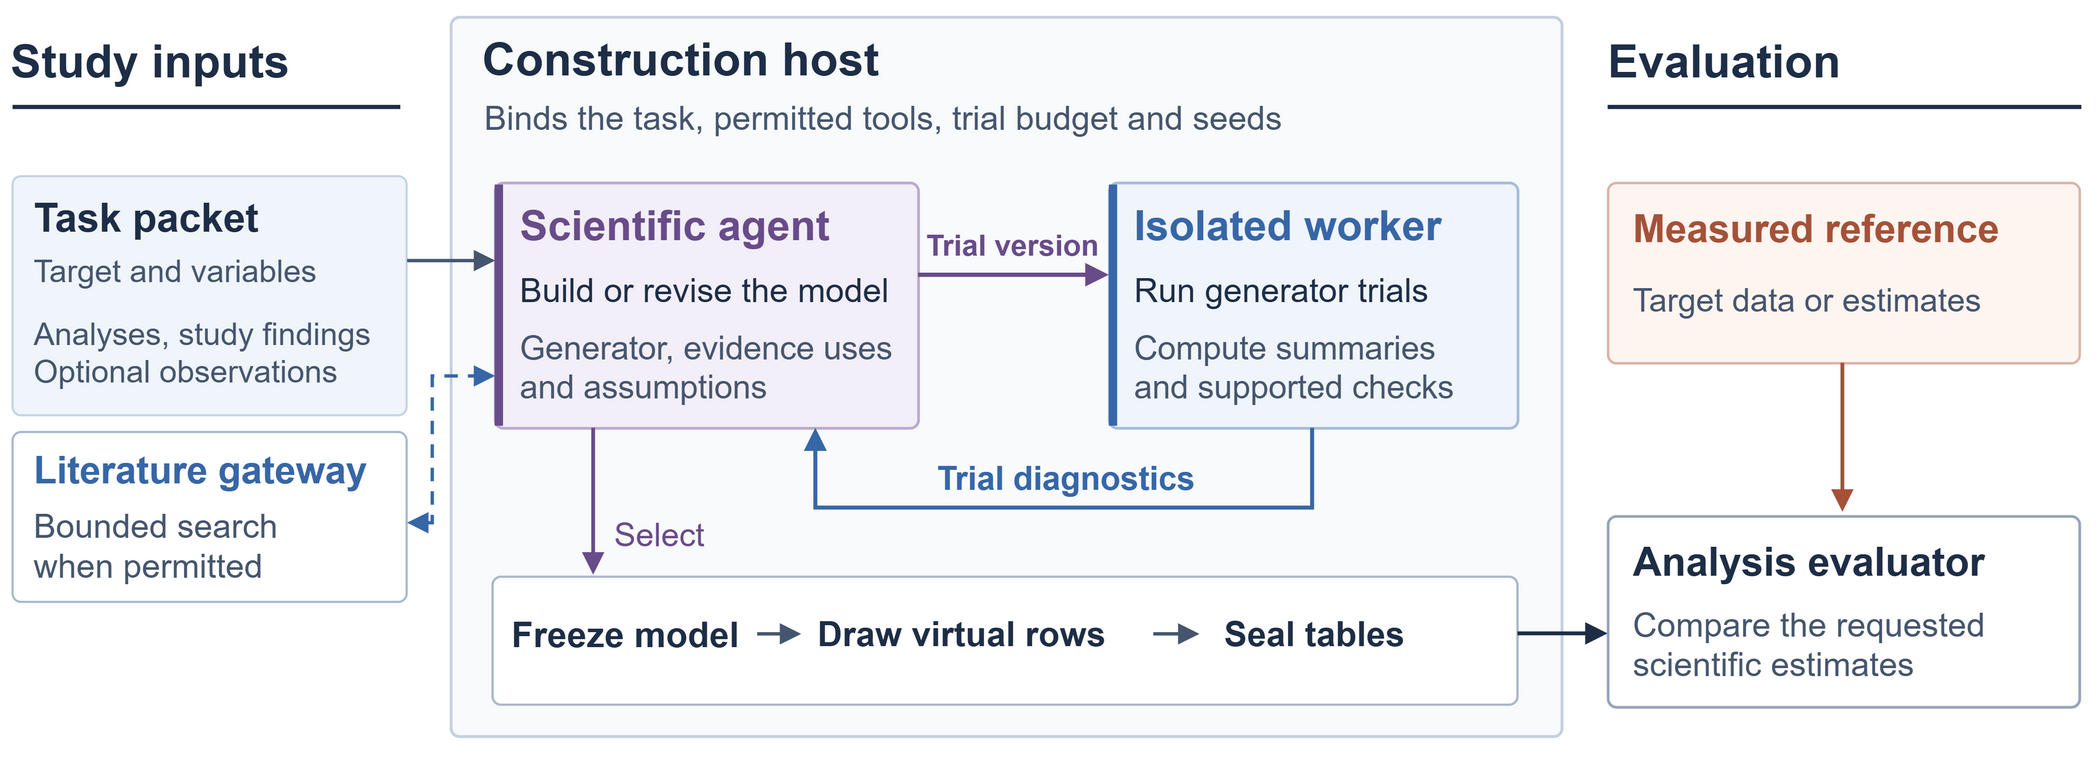

The diagram above was exported from draw.io. Its source (the exported page's mxGraphModel, read from the mxfile embedded in the PNG):
<mxGraphModel adaptiveColors="auto" page="1" pageScale="1" pageWidth="1000" pageHeight="359" background="#FFFFFF" grid="1" gridSize="10">
  <root>
    <mxCell id="0" />
    <mxCell id="1" parent="0" />
    <mxCell id="paper" parent="1" value="" style="html=1;rounded=0;arcSize=8;absoluteArcSize=1;fillColor=#ffffff;strokeColor=none;strokeWidth=1;" vertex="1">
      <mxGeometry x="0" y="0" width="1000" height="359" as="geometry" />
    </mxCell>
    <mxCell id="host" parent="1" value="" style="html=1;rounded=1;arcSize=8;absoluteArcSize=1;fillColor=#f8fafc;strokeColor=#c5d0df;strokeWidth=1.35;" vertex="1">
      <mxGeometry x="215" y="8" width="530" height="343" as="geometry" />
    </mxCell>
    <mxCell id="host-title" parent="1" value="Construction host" style="html=1;text;whiteSpace=wrap;overflow=visible;spacing=0;align=left;verticalAlign=middle;fontFamily=Arial;fontSize=22;fontColor=#1e2e47;fontStyle=1;fillColor=none;strokeColor=none;" vertex="1">
      <mxGeometry x="230" y="15" width="330" height="26" as="geometry" />
    </mxCell>
    <mxCell id="host-desc" parent="1" value="Binds the task, permitted tools, trial budget and seeds" style="html=1;text;whiteSpace=wrap;overflow=visible;spacing=0;align=left;verticalAlign=middle;fontFamily=Arial;fontSize=16;fontColor=#46566e;fontStyle=0;fillColor=none;strokeColor=none;" vertex="1">
      <mxGeometry x="231" y="45" width="503" height="22" as="geometry" />
    </mxCell>
    <mxCell id="in-head" parent="1" value="Study inputs" style="html=1;text;whiteSpace=wrap;overflow=visible;spacing=0;align=left;verticalAlign=middle;fontFamily=Arial;fontSize=22;fontColor=#1e2e47;fontStyle=1;fillColor=none;strokeColor=none;" vertex="1">
      <mxGeometry x="5" y="16" width="190" height="26" as="geometry" />
    </mxCell>
    <mxCell id="in-rule" parent="1" value="" style="html=1;rounded=0;arcSize=8;absoluteArcSize=1;fillColor=#1e2e47;strokeColor=none;strokeWidth=1;" vertex="1">
      <mxGeometry x="6" y="50" width="185" height="2" as="geometry" />
    </mxCell>
    <mxCell id="eval-head" parent="1" value="Evaluation" style="html=1;text;whiteSpace=wrap;overflow=visible;spacing=0;align=left;verticalAlign=middle;fontFamily=Arial;fontSize=22;fontColor=#1e2e47;fontStyle=1;fillColor=none;strokeColor=none;" vertex="1">
      <mxGeometry x="767" y="16" width="229" height="26" as="geometry" />
    </mxCell>
    <mxCell id="eval-rule" parent="1" value="" style="html=1;rounded=0;arcSize=8;absoluteArcSize=1;fillColor=#1e2e47;strokeColor=none;strokeWidth=1;" vertex="1">
      <mxGeometry x="767" y="50" width="226" height="2" as="geometry" />
    </mxCell>
    <mxCell id="in-task-bg" parent="1" value="" style="html=1;rounded=1;arcSize=8;absoluteArcSize=1;fillColor=#f0f5fb;strokeColor=#c3d4e8;strokeWidth=1;" vertex="1">
      <mxGeometry x="6" y="84" width="188" height="114" as="geometry" />
    </mxCell>
    <mxCell id="in-task-title" parent="1" value="Task packet" style="html=1;text;whiteSpace=wrap;overflow=visible;spacing=0;align=left;verticalAlign=middle;fontFamily=Arial;fontSize=19;fontColor=#1e2e47;fontStyle=1;fillColor=none;strokeColor=none;" vertex="1">
      <mxGeometry x="16" y="92" width="168" height="24" as="geometry" />
    </mxCell>
    <mxCell id="in-task-row1" parent="1" value="Target and variables" style="html=1;text;whiteSpace=wrap;overflow=visible;spacing=0;align=left;verticalAlign=middle;fontFamily=Arial;fontSize=15;fontColor=#46566e;fontStyle=0;fillColor=none;strokeColor=none;" vertex="1">
      <mxGeometry x="16" y="118" width="170" height="22" as="geometry" />
    </mxCell>
    <mxCell id="in-task-row2" parent="1" value="Analyses, study findings&lt;br/&gt;Optional observations" style="html=1;text;whiteSpace=wrap;overflow=visible;spacing=0;align=left;verticalAlign=middle;fontFamily=Arial;fontSize=15;fontColor=#46566e;fontStyle=0;fillColor=none;strokeColor=none;" vertex="1">
      <mxGeometry x="16" y="146" width="170" height="44" as="geometry" />
    </mxCell>
    <mxCell id="in-search-bg" parent="1" value="" style="html=1;rounded=1;arcSize=8;absoluteArcSize=1;fillColor=#ffffff;strokeColor=#a5b8d1;strokeWidth=1;" vertex="1">
      <mxGeometry x="6" y="206" width="188" height="81" as="geometry" />
    </mxCell>
    <mxCell id="in-search-title" parent="1" value="Literature gateway" style="html=1;text;whiteSpace=wrap;overflow=visible;spacing=0;align=left;verticalAlign=middle;fontFamily=Arial;fontSize=18;fontColor=#3767a7;fontStyle=1;fillColor=none;strokeColor=none;" vertex="1">
      <mxGeometry x="16" y="213" width="174" height="23" as="geometry" />
    </mxCell>
    <mxCell id="in-search-note" parent="1" value="Bounded search&lt;br/&gt;when permitted" style="html=1;text;whiteSpace=wrap;overflow=visible;spacing=0;align=left;verticalAlign=middle;fontFamily=Arial;fontSize=16;fontColor=#46566e;fontStyle=0;fillColor=none;strokeColor=none;" vertex="1">
      <mxGeometry x="16" y="242" width="168" height="36" as="geometry" />
    </mxCell>
    <mxCell id="agent-bg" parent="1" value="" style="html=1;rounded=1;arcSize=8;absoluteArcSize=1;fillColor=#f3eff8;strokeColor=#bbaad1;strokeWidth=1.3;" vertex="1">
      <mxGeometry x="236" y="87" width="202" height="117" as="geometry" />
    </mxCell>
    <mxCell id="agent-accent" parent="1" value="" style="html=1;rounded=0;arcSize=8;absoluteArcSize=1;fillColor=#694c8a;strokeColor=none;strokeWidth=1;" vertex="1">
      <mxGeometry x="236" y="88" width="4" height="115" as="geometry" />
    </mxCell>
    <mxCell id="agent-title" parent="1" value="Scientific agent" style="html=1;text;whiteSpace=wrap;overflow=visible;spacing=0;align=left;verticalAlign=middle;fontFamily=Arial;fontSize=20;fontColor=#694c8a;fontStyle=1;fillColor=none;strokeColor=none;" vertex="1">
      <mxGeometry x="248" y="95" width="181" height="24" as="geometry" />
    </mxCell>
    <mxCell id="agent-act" parent="1" value="Build or revise the model" style="html=1;text;whiteSpace=wrap;overflow=visible;spacing=0;align=left;verticalAlign=middle;fontFamily=Arial;fontSize=16;fontColor=#1e2e47;fontStyle=0;fillColor=none;strokeColor=none;" vertex="1">
      <mxGeometry x="248" y="127" width="181" height="21" as="geometry" />
    </mxCell>
    <mxCell id="agent-outputs" parent="1" value="Generator, evidence uses&lt;br/&gt;and assumptions" style="html=1;text;whiteSpace=wrap;overflow=visible;spacing=0;align=left;verticalAlign=middle;fontFamily=Arial;fontSize=15.6;fontColor=#46566e;fontStyle=0;fillColor=none;strokeColor=none;" vertex="1">
      <mxGeometry x="248" y="153" width="184" height="43" as="geometry" />
    </mxCell>
    <mxCell id="work-bg" parent="1" value="" style="html=1;rounded=1;arcSize=8;absoluteArcSize=1;fillColor=#f0f5fb;strokeColor=#a6bddb;strokeWidth=1.3;" vertex="1">
      <mxGeometry x="529" y="87" width="195" height="117" as="geometry" />
    </mxCell>
    <mxCell id="work-accent" parent="1" value="" style="html=1;rounded=0;arcSize=8;absoluteArcSize=1;fillColor=#3767a7;strokeColor=none;strokeWidth=1;" vertex="1">
      <mxGeometry x="529" y="88" width="4" height="115" as="geometry" />
    </mxCell>
    <mxCell id="work-title" parent="1" value="Isolated worker" style="html=1;text;whiteSpace=wrap;overflow=visible;spacing=0;align=left;verticalAlign=middle;fontFamily=Arial;fontSize=20;fontColor=#3767a7;fontStyle=1;fillColor=none;strokeColor=none;" vertex="1">
      <mxGeometry x="541" y="95" width="173" height="24" as="geometry" />
    </mxCell>
    <mxCell id="work-act" parent="1" value="Run generator trials" style="html=1;text;whiteSpace=wrap;overflow=visible;spacing=0;align=left;verticalAlign=middle;fontFamily=Arial;fontSize=16;fontColor=#1e2e47;fontStyle=0;fillColor=none;strokeColor=none;" vertex="1">
      <mxGeometry x="541" y="127" width="170" height="22" as="geometry" />
    </mxCell>
    <mxCell id="work-details" parent="1" value="Compute summaries&lt;br/&gt;and supported checks" style="html=1;text;whiteSpace=wrap;overflow=visible;spacing=0;align=left;verticalAlign=middle;fontFamily=Arial;fontSize=15.6;fontColor=#46566e;fontStyle=0;fillColor=none;strokeColor=none;" vertex="1">
      <mxGeometry x="541" y="153" width="173" height="43" as="geometry" />
    </mxCell>
    <mxCell id="task-to-agent" parent="1" style="html=1;rounded=0;strokeColor=#46566e;strokeWidth=1.6;endArrow=block;endFill=1;startArrow=none;startFill=1;endSize=6;startSize=6;dashed=0;dashPattern=4 3;" edge="1">
      <mxGeometry relative="1" as="geometry">
        <mxPoint x="194" y="124" as="sourcePoint" />
        <mxPoint x="236" y="124" as="targetPoint" />
      </mxGeometry>
    </mxCell>
    <mxCell id="search-to-agent" parent="1" style="html=1;rounded=0;strokeColor=#3767a7;strokeWidth=1.6;endArrow=block;endFill=1;startArrow=block;startFill=1;endSize=6;startSize=6;dashed=1;dashPattern=4 3;" edge="1">
      <mxGeometry relative="1" as="geometry">
        <mxPoint x="194" y="249" as="sourcePoint" />
        <Array as="points">
          <mxPoint x="206" y="249" />
          <mxPoint x="206" y="179" />
        </Array>
        <mxPoint x="236" y="179" as="targetPoint" />
      </mxGeometry>
    </mxCell>
    <mxCell id="agent-to-worker" parent="1" style="html=1;rounded=0;strokeColor=#694c8a;strokeWidth=2;endArrow=block;endFill=1;startArrow=none;startFill=1;endSize=6;startSize=6;dashed=0;dashPattern=4 3;" edge="1">
      <mxGeometry relative="1" as="geometry">
        <mxPoint x="438" y="131" as="sourcePoint" />
        <mxPoint x="529" y="131" as="targetPoint" />
      </mxGeometry>
    </mxCell>
    <mxCell id="trial-text" parent="1" value="Trial version" style="html=1;text;whiteSpace=wrap;overflow=visible;spacing=0;align=center;verticalAlign=middle;fontFamily=Arial;fontSize=14;fontColor=#694c8a;fontStyle=1;fillColor=none;strokeColor=none;" vertex="1">
      <mxGeometry x="440" y="106" width="86" height="21" as="geometry" />
    </mxCell>
    <mxCell id="worker-feedback" parent="1" style="html=1;rounded=0;strokeColor=#3767a7;strokeWidth=1.9;endArrow=block;endFill=1;startArrow=none;startFill=1;endSize=6;startSize=6;dashed=0;dashPattern=4 3;" edge="1">
      <mxGeometry relative="1" as="geometry">
        <mxPoint x="626" y="204" as="sourcePoint" />
        <Array as="points">
          <mxPoint x="626" y="242" />
          <mxPoint x="389" y="242" />
        </Array>
        <mxPoint x="389" y="204" as="targetPoint" />
      </mxGeometry>
    </mxCell>
    <mxCell id="feedback-note" parent="1" value="Trial diagnostics" style="html=1;text;whiteSpace=wrap;overflow=visible;spacing=0;align=center;verticalAlign=middle;fontFamily=Arial;fontSize=15.6;fontColor=#3767a7;fontStyle=1;fillColor=none;strokeColor=none;" vertex="1">
      <mxGeometry x="396" y="217" width="225" height="21" as="geometry" />
    </mxCell>
    <mxCell id="final-decision" parent="1" style="html=1;rounded=0;strokeColor=#694c8a;strokeWidth=1.8;endArrow=block;endFill=1;startArrow=none;startFill=1;endSize=6;startSize=6;dashed=0;dashPattern=4 3;" edge="1">
      <mxGeometry relative="1" as="geometry">
        <mxPoint x="283" y="204" as="sourcePoint" />
        <mxPoint x="283" y="274" as="targetPoint" />
      </mxGeometry>
    </mxCell>
    <mxCell id="agent-finish" parent="1" value="Select" style="html=1;text;whiteSpace=wrap;overflow=visible;spacing=0;align=left;verticalAlign=middle;fontFamily=Arial;fontSize=15.5;fontColor=#694c8a;fontStyle=0;fillColor=none;strokeColor=none;" vertex="1">
      <mxGeometry x="293" y="245" width="65" height="19" as="geometry" />
    </mxCell>
    <mxCell id="lockbar" parent="1" value="" style="html=1;rounded=1;arcSize=8;absoluteArcSize=1;fillColor=#ffffff;strokeColor=#aab8cb;strokeWidth=1.1;" vertex="1">
      <mxGeometry x="235" y="275" width="489" height="61" as="geometry" />
    </mxCell>
    <mxCell id="lock-1" parent="1" value="Freeze model" style="html=1;text;whiteSpace=wrap;overflow=visible;spacing=0;align=left;verticalAlign=middle;fontFamily=Arial;fontSize=17;fontColor=#1e2e47;fontStyle=1;fillColor=none;strokeColor=none;" vertex="1">
      <mxGeometry x="244" y="291" width="123" height="22" as="geometry" />
    </mxCell>
    <mxCell id="lock-edge1" parent="1" style="html=1;rounded=0;strokeColor=#46566e;strokeWidth=1.6;endArrow=block;endFill=1;startArrow=none;startFill=1;endSize=6;startSize=6;dashed=0;dashPattern=4 3;" edge="1">
      <mxGeometry relative="1" as="geometry">
        <mxPoint x="361" y="302" as="sourcePoint" />
        <mxPoint x="382" y="302" as="targetPoint" />
      </mxGeometry>
    </mxCell>
    <mxCell id="lock-2" parent="1" value="Draw virtual rows" style="html=1;text;whiteSpace=wrap;overflow=visible;spacing=0;align=left;verticalAlign=middle;fontFamily=Arial;fontSize=16.5;fontColor=#1e2e47;fontStyle=1;fillColor=none;strokeColor=none;" vertex="1">
      <mxGeometry x="390" y="291" width="147" height="22" as="geometry" />
    </mxCell>
    <mxCell id="lock-edge2" parent="1" style="html=1;rounded=0;strokeColor=#46566e;strokeWidth=1.6;endArrow=block;endFill=1;startArrow=none;startFill=1;endSize=6;startSize=6;dashed=0;dashPattern=4 3;" edge="1">
      <mxGeometry relative="1" as="geometry">
        <mxPoint x="550" y="302" as="sourcePoint" />
        <mxPoint x="572" y="302" as="targetPoint" />
      </mxGeometry>
    </mxCell>
    <mxCell id="lock-3" parent="1" value="Seal tables" style="html=1;text;whiteSpace=wrap;overflow=visible;spacing=0;align=left;verticalAlign=middle;fontFamily=Arial;fontSize=16.5;fontColor=#1e2e47;fontStyle=1;fillColor=none;strokeColor=none;" vertex="1">
      <mxGeometry x="584" y="291" width="139" height="22" as="geometry" />
    </mxCell>
    <mxCell id="target-bg" parent="1" value="" style="html=1;rounded=1;arcSize=8;absoluteArcSize=1;fillColor=#fff5f0;strokeColor=#d9b6aa;strokeWidth=1.2;" vertex="1">
      <mxGeometry x="767" y="87" width="225" height="86" as="geometry" />
    </mxCell>
    <mxCell id="target-title" parent="1" value="Measured reference" style="html=1;text;whiteSpace=wrap;overflow=visible;spacing=0;align=left;verticalAlign=middle;fontFamily=Arial;fontSize=18.5;fontColor=#a55239;fontStyle=1;fillColor=none;strokeColor=none;" vertex="1">
      <mxGeometry x="779" y="97" width="201" height="23" as="geometry" />
    </mxCell>
    <mxCell id="target-desc" parent="1" value="Target data or estimates" style="html=1;text;whiteSpace=wrap;overflow=visible;spacing=0;align=left;verticalAlign=middle;fontFamily=Arial;fontSize=15.5;fontColor=#46566e;fontStyle=0;fillColor=none;strokeColor=none;" vertex="1">
      <mxGeometry x="779" y="128" width="200" height="30" as="geometry" />
    </mxCell>
    <mxCell id="reference-only" parent="1" style="html=1;rounded=0;strokeColor=#a55239;strokeWidth=1.8;endArrow=block;endFill=1;startArrow=none;startFill=1;endSize=6;startSize=6;dashed=0;dashPattern=4 3;" edge="1">
      <mxGeometry relative="1" as="geometry">
        <mxPoint x="879" y="173" as="sourcePoint" />
        <mxPoint x="879" y="244" as="targetPoint" />
      </mxGeometry>
    </mxCell>
    <mxCell id="eval-bg" parent="1" value="" style="html=1;rounded=1;arcSize=8;absoluteArcSize=1;fillColor=#ffffff;strokeColor=#96a6ba;strokeWidth=1.3;" vertex="1">
      <mxGeometry x="767" y="246" width="225" height="91" as="geometry" />
    </mxCell>
    <mxCell id="eval-title" parent="1" value="Analysis evaluator" style="html=1;text;whiteSpace=wrap;overflow=visible;spacing=0;align=left;verticalAlign=middle;fontFamily=Arial;fontSize=19;fontColor=#1e2e47;fontStyle=1;fillColor=none;strokeColor=none;" vertex="1">
      <mxGeometry x="779" y="255" width="201" height="25" as="geometry" />
    </mxCell>
    <mxCell id="eval-desc" parent="1" value="Compare the requested&lt;br/&gt;scientific estimates" style="html=1;text;whiteSpace=wrap;overflow=visible;spacing=0;align=left;verticalAlign=middle;fontFamily=Arial;fontSize=16;fontColor=#46566e;fontStyle=0;fillColor=none;strokeColor=none;" vertex="1">
      <mxGeometry x="779" y="284" width="202" height="45" as="geometry" />
    </mxCell>
    <mxCell id="sealed-to-evaluator" parent="1" style="html=1;rounded=0;strokeColor=#1e2e47;strokeWidth=1.8;endArrow=block;endFill=1;startArrow=none;startFill=1;endSize=6;startSize=6;dashed=0;dashPattern=4 3;" edge="1">
      <mxGeometry relative="1" as="geometry">
        <mxPoint x="724" y="302" as="sourcePoint" />
        <mxPoint x="767" y="302" as="targetPoint" />
      </mxGeometry>
    </mxCell>
  </root>
</mxGraphModel>